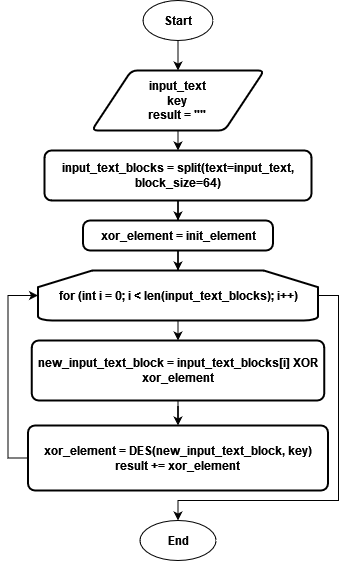

The diagram above was exported from draw.io. Its source (the exported page's mxGraphModel, read from the mxfile embedded in the PNG):
<mxGraphModel dx="1210" dy="634" grid="1" gridSize="10" guides="1" tooltips="1" connect="1" arrows="1" fold="1" page="1" pageScale="1" pageWidth="827" pageHeight="1169" math="0" shadow="0">
  <root>
    <mxCell id="0" />
    <mxCell id="1" parent="0" />
    <mxCell id="9l0LVn6rBkS_QVUk7xsb-12" style="edgeStyle=orthogonalEdgeStyle;rounded=0;orthogonalLoop=1;jettySize=auto;html=1;exitX=0.5;exitY=1;exitDx=0;exitDy=0;entryX=0.5;entryY=0;entryDx=0;entryDy=0;" edge="1" parent="1" source="9l0LVn6rBkS_QVUk7xsb-1" target="9l0LVn6rBkS_QVUk7xsb-4">
      <mxGeometry relative="1" as="geometry" />
    </mxCell>
    <mxCell id="9l0LVn6rBkS_QVUk7xsb-1" value="&lt;b&gt;Start&lt;/b&gt;" style="ellipse;whiteSpace=wrap;html=1;" vertex="1" parent="1">
      <mxGeometry x="298.5" y="140" width="70" height="40" as="geometry" />
    </mxCell>
    <mxCell id="9l0LVn6rBkS_QVUk7xsb-2" value="&lt;b&gt;End&lt;/b&gt;" style="ellipse;whiteSpace=wrap;html=1;" vertex="1" parent="1">
      <mxGeometry x="295.5" y="660" width="76" height="40" as="geometry" />
    </mxCell>
    <mxCell id="9l0LVn6rBkS_QVUk7xsb-13" style="edgeStyle=orthogonalEdgeStyle;rounded=0;orthogonalLoop=1;jettySize=auto;html=1;exitX=0.5;exitY=1;exitDx=0;exitDy=0;entryX=0.5;entryY=0;entryDx=0;entryDy=0;" edge="1" parent="1" source="9l0LVn6rBkS_QVUk7xsb-4" target="9l0LVn6rBkS_QVUk7xsb-6">
      <mxGeometry relative="1" as="geometry" />
    </mxCell>
    <mxCell id="9l0LVn6rBkS_QVUk7xsb-4" value="&lt;div&gt;&lt;b&gt;input_text&lt;/b&gt;&lt;/div&gt;&lt;div&gt;&lt;b&gt;key&lt;br&gt;&lt;/b&gt;&lt;/div&gt;&lt;div&gt;&lt;b&gt;result = &quot;&quot;&lt;br&gt;&lt;/b&gt;&lt;/div&gt;" style="shape=parallelogram;html=1;strokeWidth=2;perimeter=parallelogramPerimeter;whiteSpace=wrap;rounded=1;arcSize=12;size=0.23;" vertex="1" parent="1">
      <mxGeometry x="247.25" y="210" width="172.5" height="60" as="geometry" />
    </mxCell>
    <mxCell id="9l0LVn6rBkS_QVUk7xsb-14" style="edgeStyle=orthogonalEdgeStyle;rounded=0;orthogonalLoop=1;jettySize=auto;html=1;exitX=0.5;exitY=1;exitDx=0;exitDy=0;" edge="1" parent="1" source="9l0LVn6rBkS_QVUk7xsb-6" target="9l0LVn6rBkS_QVUk7xsb-9">
      <mxGeometry relative="1" as="geometry" />
    </mxCell>
    <mxCell id="9l0LVn6rBkS_QVUk7xsb-6" value="&lt;b&gt;input_text_blocks = split(text=input_text, block_size=64)&lt;/b&gt;" style="rounded=1;whiteSpace=wrap;html=1;absoluteArcSize=1;arcSize=14;strokeWidth=2;" vertex="1" parent="1">
      <mxGeometry x="200" y="290" width="267" height="50" as="geometry" />
    </mxCell>
    <mxCell id="9l0LVn6rBkS_QVUk7xsb-16" style="edgeStyle=orthogonalEdgeStyle;rounded=0;orthogonalLoop=1;jettySize=auto;html=1;exitX=0.5;exitY=1;exitDx=0;exitDy=0;exitPerimeter=0;entryX=0.5;entryY=0;entryDx=0;entryDy=0;" edge="1" parent="1" source="9l0LVn6rBkS_QVUk7xsb-7" target="9l0LVn6rBkS_QVUk7xsb-8">
      <mxGeometry relative="1" as="geometry" />
    </mxCell>
    <mxCell id="9l0LVn6rBkS_QVUk7xsb-19" style="edgeStyle=orthogonalEdgeStyle;rounded=0;orthogonalLoop=1;jettySize=auto;html=1;exitX=1;exitY=0.5;exitDx=0;exitDy=0;exitPerimeter=0;entryX=0.5;entryY=0;entryDx=0;entryDy=0;" edge="1" parent="1" source="9l0LVn6rBkS_QVUk7xsb-7" target="9l0LVn6rBkS_QVUk7xsb-2">
      <mxGeometry relative="1" as="geometry">
        <Array as="points">
          <mxPoint x="494" y="435" />
          <mxPoint x="494" y="640" />
          <mxPoint x="334" y="640" />
        </Array>
      </mxGeometry>
    </mxCell>
    <mxCell id="9l0LVn6rBkS_QVUk7xsb-7" value="&lt;b&gt;for (int i = 0; i &amp;lt; len(input_text_blocks); i++)&lt;/b&gt;" style="strokeWidth=2;html=1;shape=mxgraph.flowchart.loop_limit;whiteSpace=wrap;" vertex="1" parent="1">
      <mxGeometry x="193.5" y="410" width="280" height="50" as="geometry" />
    </mxCell>
    <mxCell id="9l0LVn6rBkS_QVUk7xsb-17" style="edgeStyle=orthogonalEdgeStyle;rounded=0;orthogonalLoop=1;jettySize=auto;html=1;exitX=0.5;exitY=1;exitDx=0;exitDy=0;" edge="1" parent="1" source="9l0LVn6rBkS_QVUk7xsb-8" target="9l0LVn6rBkS_QVUk7xsb-10">
      <mxGeometry relative="1" as="geometry" />
    </mxCell>
    <mxCell id="9l0LVn6rBkS_QVUk7xsb-8" value="&lt;b&gt;new_input_text_block = input_text_blocks[i] XOR xor_element&lt;/b&gt;" style="rounded=1;whiteSpace=wrap;html=1;absoluteArcSize=1;arcSize=14;strokeWidth=2;" vertex="1" parent="1">
      <mxGeometry x="187.25" y="480" width="292.5" height="60" as="geometry" />
    </mxCell>
    <mxCell id="9l0LVn6rBkS_QVUk7xsb-15" style="edgeStyle=orthogonalEdgeStyle;rounded=0;orthogonalLoop=1;jettySize=auto;html=1;exitX=0.5;exitY=1;exitDx=0;exitDy=0;" edge="1" parent="1" source="9l0LVn6rBkS_QVUk7xsb-9" target="9l0LVn6rBkS_QVUk7xsb-7">
      <mxGeometry relative="1" as="geometry" />
    </mxCell>
    <mxCell id="9l0LVn6rBkS_QVUk7xsb-9" value="&lt;b&gt;xor_element = init_element&lt;/b&gt;" style="rounded=1;whiteSpace=wrap;html=1;absoluteArcSize=1;arcSize=14;strokeWidth=2;" vertex="1" parent="1">
      <mxGeometry x="238.5" y="360" width="190" height="30" as="geometry" />
    </mxCell>
    <mxCell id="9l0LVn6rBkS_QVUk7xsb-10" value="&lt;div&gt;&lt;b&gt;xor_element = DES(new_input_text_block, key)&lt;/b&gt;&lt;/div&gt;&lt;div&gt;&lt;b&gt;result += xor_element&lt;br&gt;&lt;/b&gt;&lt;/div&gt;" style="rounded=1;whiteSpace=wrap;html=1;absoluteArcSize=1;arcSize=14;strokeWidth=2;" vertex="1" parent="1">
      <mxGeometry x="183.5" y="565" width="300" height="65" as="geometry" />
    </mxCell>
    <mxCell id="9l0LVn6rBkS_QVUk7xsb-18" style="edgeStyle=orthogonalEdgeStyle;rounded=0;orthogonalLoop=1;jettySize=auto;html=1;exitX=0;exitY=0.5;exitDx=0;exitDy=0;entryX=0;entryY=0.5;entryDx=0;entryDy=0;entryPerimeter=0;" edge="1" parent="1" source="9l0LVn6rBkS_QVUk7xsb-10" target="9l0LVn6rBkS_QVUk7xsb-7">
      <mxGeometry relative="1" as="geometry" />
    </mxCell>
  </root>
</mxGraphModel>